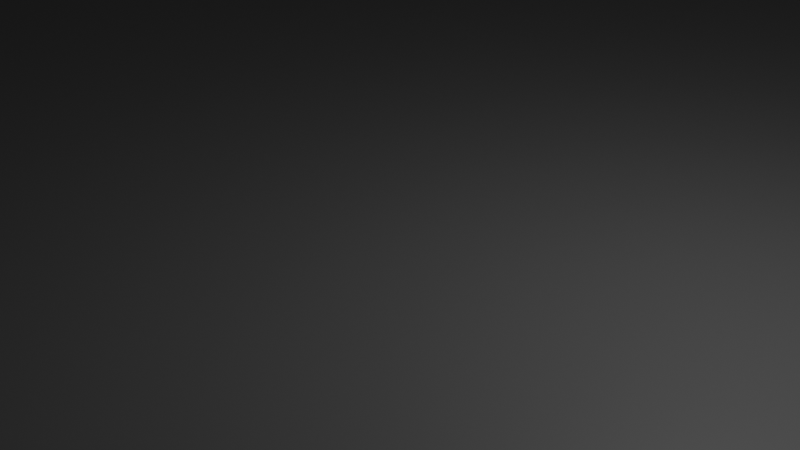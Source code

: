# Source: Runway.blend  (saved by Blender 5.2.45; exported with 4.5.12 LTS)
import bpy
from mathutils import Matrix  # noqa: F401  (used for matrix-valued properties, if any)

bpy.ops.wm.read_factory_settings(use_empty=True)
scene = bpy.context.scene
scene.name = 'Scene'

# ---- collections
col_collection = bpy.data.collections.new('Collection'); scene.collection.children.link(col_collection)
col_collection_2 = bpy.data.collections.new('Collection 2'); scene.collection.children.link(col_collection_2)
col_collection_3 = bpy.data.collections.new('Collection 3'); scene.collection.children.link(col_collection_3)
col_collection_4 = bpy.data.collections.new('Collection 4'); scene.collection.children.link(col_collection_4)
col_collection_4_001 = bpy.data.collections.new('Collection 4.001'); col_collection_4.children.link(col_collection_4_001)
col_collection_4_002 = bpy.data.collections.new('Collection 4.002'); col_collection_4.children.link(col_collection_4_002)
col_collection_4_003 = bpy.data.collections.new('Collection 4.003'); col_collection_4.children.link(col_collection_4_003)
col_collection_4_004 = bpy.data.collections.new('Collection 4.004'); col_collection_4.children.link(col_collection_4_004)

# ---- materials (node trees are filled in below, after node groups)
mat_material_005 = bpy.data.materials.new('Material.005')
mat_black_001 = bpy.data.materials.new('Black.001')
mat_white_001 = bpy.data.materials.new('White.001')
mat_red_001 = bpy.data.materials.new('Red.001')
mat_green_001 = bpy.data.materials.new('Green.001')
mat_blue_001 = bpy.data.materials.new('Blue.001')
mat_grey_001 = bpy.data.materials.new('Grey.001')
mat_material_006 = bpy.data.materials.new('Material.006')
mat_black_002 = bpy.data.materials.new('Black.002')
mat_white_002 = bpy.data.materials.new('White.002')
mat_red_002 = bpy.data.materials.new('Red.002')
mat_green_002 = bpy.data.materials.new('Green.002')
mat_blue_002 = bpy.data.materials.new('Blue.002')
mat_grey_002 = bpy.data.materials.new('Grey.002')
mat_material_007 = bpy.data.materials.new('Material.007')
mat_black_003 = bpy.data.materials.new('Black.003')
mat_white_003 = bpy.data.materials.new('White.003')
mat_red_003 = bpy.data.materials.new('Red.003')
mat_green_003 = bpy.data.materials.new('Green.003')
mat_blue_003 = bpy.data.materials.new('Blue.003')
mat_grey_003 = bpy.data.materials.new('Grey.003')
mat_material_008 = bpy.data.materials.new('Material.008')
mat_black_004 = bpy.data.materials.new('Black.004')
mat_white_004 = bpy.data.materials.new('White.004')
mat_red_004 = bpy.data.materials.new('Red.004')
mat_green_004 = bpy.data.materials.new('Green.004')
mat_blue_004 = bpy.data.materials.new('Blue.004')
mat_grey_004 = bpy.data.materials.new('Grey.004')

# ---- material node trees
mat_material_005.use_nodes = True; mat_material_005.node_tree.nodes.clear()
_N = mat_material_005.node_tree.nodes; _L = mat_material_005.node_tree.links
n0 = _N.new('ShaderNodeBsdfPrincipled'); n0.name = 'Principled BSDF'; n0.location = (-200, 100)
n0.inputs[0].default_value = (0.08712, 0.08712, 0.08712, 1.0)
n0.inputs[10].default_value = 0.005
n1 = _N.new('ShaderNodeOutputMaterial'); n1.name = 'Material Output'; n1.location = (200, 100)
_L.new(n0.outputs[0], n1.inputs[0])
n1.is_active_output = True
mat_black_001.use_nodes = True; mat_black_001.node_tree.nodes.clear()
_N = mat_black_001.node_tree.nodes; _L = mat_black_001.node_tree.links
mat_white_001.use_nodes = True; mat_white_001.node_tree.nodes.clear()
_N = mat_white_001.node_tree.nodes; _L = mat_white_001.node_tree.links
mat_red_001.use_nodes = True; mat_red_001.node_tree.nodes.clear()
_N = mat_red_001.node_tree.nodes; _L = mat_red_001.node_tree.links
mat_green_001.use_nodes = True; mat_green_001.node_tree.nodes.clear()
_N = mat_green_001.node_tree.nodes; _L = mat_green_001.node_tree.links
mat_blue_001.use_nodes = True; mat_blue_001.node_tree.nodes.clear()
_N = mat_blue_001.node_tree.nodes; _L = mat_blue_001.node_tree.links
mat_grey_001.use_nodes = True; mat_grey_001.node_tree.nodes.clear()
_N = mat_grey_001.node_tree.nodes; _L = mat_grey_001.node_tree.links
mat_material_006.use_nodes = True; mat_material_006.node_tree.nodes.clear()
_N = mat_material_006.node_tree.nodes; _L = mat_material_006.node_tree.links
n0 = _N.new('ShaderNodeBsdfPrincipled'); n0.name = 'Principled BSDF'; n0.location = (-200, 100)
n0.inputs[0].default_value = (0.08712, 0.08712, 0.08712, 1.0)
n0.inputs[10].default_value = 0.005
n1 = _N.new('ShaderNodeOutputMaterial'); n1.name = 'Material Output'; n1.location = (200, 100)
_L.new(n0.outputs[0], n1.inputs[0])
n1.is_active_output = True
mat_black_002.use_nodes = True; mat_black_002.node_tree.nodes.clear()
_N = mat_black_002.node_tree.nodes; _L = mat_black_002.node_tree.links
mat_white_002.use_nodes = True; mat_white_002.node_tree.nodes.clear()
_N = mat_white_002.node_tree.nodes; _L = mat_white_002.node_tree.links
mat_red_002.use_nodes = True; mat_red_002.node_tree.nodes.clear()
_N = mat_red_002.node_tree.nodes; _L = mat_red_002.node_tree.links
mat_green_002.use_nodes = True; mat_green_002.node_tree.nodes.clear()
_N = mat_green_002.node_tree.nodes; _L = mat_green_002.node_tree.links
mat_blue_002.use_nodes = True; mat_blue_002.node_tree.nodes.clear()
_N = mat_blue_002.node_tree.nodes; _L = mat_blue_002.node_tree.links
mat_grey_002.use_nodes = True; mat_grey_002.node_tree.nodes.clear()
_N = mat_grey_002.node_tree.nodes; _L = mat_grey_002.node_tree.links
mat_material_007.use_nodes = True; mat_material_007.node_tree.nodes.clear()
_N = mat_material_007.node_tree.nodes; _L = mat_material_007.node_tree.links
n0 = _N.new('ShaderNodeBsdfPrincipled'); n0.name = 'Principled BSDF'; n0.location = (-200, 100)
n0.inputs[0].default_value = (0.08712, 0.08712, 0.08712, 1.0)
n0.inputs[10].default_value = 0.005
n1 = _N.new('ShaderNodeOutputMaterial'); n1.name = 'Material Output'; n1.location = (200, 100)
_L.new(n0.outputs[0], n1.inputs[0])
n1.is_active_output = True
mat_black_003.use_nodes = True; mat_black_003.node_tree.nodes.clear()
_N = mat_black_003.node_tree.nodes; _L = mat_black_003.node_tree.links
mat_white_003.use_nodes = True; mat_white_003.node_tree.nodes.clear()
_N = mat_white_003.node_tree.nodes; _L = mat_white_003.node_tree.links
mat_red_003.use_nodes = True; mat_red_003.node_tree.nodes.clear()
_N = mat_red_003.node_tree.nodes; _L = mat_red_003.node_tree.links
mat_green_003.use_nodes = True; mat_green_003.node_tree.nodes.clear()
_N = mat_green_003.node_tree.nodes; _L = mat_green_003.node_tree.links
mat_blue_003.use_nodes = True; mat_blue_003.node_tree.nodes.clear()
_N = mat_blue_003.node_tree.nodes; _L = mat_blue_003.node_tree.links
mat_grey_003.use_nodes = True; mat_grey_003.node_tree.nodes.clear()
_N = mat_grey_003.node_tree.nodes; _L = mat_grey_003.node_tree.links
mat_material_008.use_nodes = True; mat_material_008.node_tree.nodes.clear()
_N = mat_material_008.node_tree.nodes; _L = mat_material_008.node_tree.links
n0 = _N.new('ShaderNodeBsdfPrincipled'); n0.name = 'Principled BSDF'; n0.location = (-200, 100)
n0.inputs[0].default_value = (0.08712, 0.08712, 0.08712, 1.0)
n0.inputs[10].default_value = 0.005
n1 = _N.new('ShaderNodeOutputMaterial'); n1.name = 'Material Output'; n1.location = (200, 100)
_L.new(n0.outputs[0], n1.inputs[0])
n1.is_active_output = True
mat_black_004.use_nodes = True; mat_black_004.node_tree.nodes.clear()
_N = mat_black_004.node_tree.nodes; _L = mat_black_004.node_tree.links
mat_white_004.use_nodes = True; mat_white_004.node_tree.nodes.clear()
_N = mat_white_004.node_tree.nodes; _L = mat_white_004.node_tree.links
mat_red_004.use_nodes = True; mat_red_004.node_tree.nodes.clear()
_N = mat_red_004.node_tree.nodes; _L = mat_red_004.node_tree.links
mat_green_004.use_nodes = True; mat_green_004.node_tree.nodes.clear()
_N = mat_green_004.node_tree.nodes; _L = mat_green_004.node_tree.links
mat_blue_004.use_nodes = True; mat_blue_004.node_tree.nodes.clear()
_N = mat_blue_004.node_tree.nodes; _L = mat_blue_004.node_tree.links
mat_grey_004.use_nodes = True; mat_grey_004.node_tree.nodes.clear()
_N = mat_grey_004.node_tree.nodes; _L = mat_grey_004.node_tree.links

# ---- world
world_world = bpy.data.worlds.new('World'); scene.world = world_world
world_world.use_nodes = True; world_world.node_tree.nodes.clear()
_N = world_world.node_tree.nodes; _L = world_world.node_tree.links
n0 = _N.new('ShaderNodeOutputWorld'); n0.name = 'World Output'; n0.location = (200, 100)
n1 = _N.new('ShaderNodeBackground'); n1.name = 'Background'; n1.location = (-200, 100)
n1.inputs[0].default_value = (0.05088, 0.05088, 0.05088, 1.0)
_L.new(n1.outputs[0], n0.inputs[0])
n0.is_active_output = True
world_world.color = (0.05088, 0.05088, 0.05088)
world_world.sun_shadow_jitter_overblur = 0.0

# ---- cameras
cam_camera = bpy.data.cameras.new('Camera')
cam_camera.clip_end = 100.0
cam_camera.ortho_scale = 7.314

# ---- lights
light_light = bpy.data.lights.new('Light', 'POINT')
light_light.energy = 1000.0
light_light.shadow_soft_size = 0.1

# ---- meshes
me_cube_020 = bpy.data.meshes.new('Cube.020')
me_cube_020.from_pydata([(-1.0, -1.0, -1.0), (-1.0, -1.0, 1.0), (-1.0, 1.0, -1.0), (-1.0, 1.0, 1.0), (1.0, -1.0, -1.0), (1.0, -1.0, 1.0), (1.0, 1.0, -1.0), (1.0, 1.0, 1.0)], [], [(0, 1, 3, 2), (2, 3, 7, 6), (6, 7, 5, 4), (4, 5, 1, 0), (2, 6, 4, 0), (7, 3, 1, 5)])
_uv = me_cube_020.uv_layers.new(name='UVMap')
_uv.uv.foreach_set('vector', [0.375, 0.0, 0.625, 0.0, 0.625, 0.25, 0.375, 0.25, 0.375, 0.25, 0.625, 0.25, 0.625, 0.5, 0.375, 0.5, 0.375, 0.5, 0.625, 0.5, 0.625, 0.75, 0.375, 0.75, 0.375, 0.75, 0.625, 0.75, 0.625, 1.0, 0.375, 1.0, 0.125, 0.5, 0.375, 0.5, 0.375, 0.75, 0.125, 0.75, 0.625, 0.5, 0.875, 0.5, 0.875, 0.75, 0.625, 0.75])
me_cube_020.materials.append(mat_material_005)
me_cube_020.update()
me_cube_021 = bpy.data.meshes.new('Cube.021')
me_cube_021.from_pydata([(-1.0, -1.0, -1.0), (-1.0, -1.0, 1.0), (-1.0, 1.0, -1.0), (-1.0, 1.0, 1.0), (1.0, -1.0, -1.0), (1.0, -1.0, 1.0), (1.0, 1.0, -1.0), (1.0, 1.0, 1.0)], [], [(0, 1, 3, 2), (2, 3, 7, 6), (6, 7, 5, 4), (4, 5, 1, 0), (2, 6, 4, 0), (7, 3, 1, 5)])
_uv = me_cube_021.uv_layers.new(name='UVMap')
_uv.uv.foreach_set('vector', [0.375, 0.0, 0.625, 0.0, 0.625, 0.25, 0.375, 0.25, 0.375, 0.25, 0.625, 0.25, 0.625, 0.5, 0.375, 0.5, 0.375, 0.5, 0.625, 0.5, 0.625, 0.75, 0.375, 0.75, 0.375, 0.75, 0.625, 0.75, 0.625, 1.0, 0.375, 1.0, 0.125, 0.5, 0.375, 0.5, 0.375, 0.75, 0.125, 0.75, 0.625, 0.5, 0.875, 0.5, 0.875, 0.75, 0.625, 0.75])
me_cube_021.materials.append(mat_material_006)
me_cube_021.update()
me_cube_022 = bpy.data.meshes.new('Cube.022')
me_cube_022.from_pydata([(-1.0, -1.0, -1.0), (-1.0, -1.0, 1.0), (-1.0, 1.0, -1.0), (-1.0, 1.0, 1.0), (1.0, -1.0, -1.0), (1.0, -1.0, 1.0), (1.0, 1.0, -1.0), (1.0, 1.0, 1.0)], [], [(0, 1, 3, 2), (2, 3, 7, 6), (6, 7, 5, 4), (4, 5, 1, 0), (2, 6, 4, 0), (7, 3, 1, 5)])
_uv = me_cube_022.uv_layers.new(name='UVMap')
_uv.uv.foreach_set('vector', [0.375, 0.0, 0.625, 0.0, 0.625, 0.25, 0.375, 0.25, 0.375, 0.25, 0.625, 0.25, 0.625, 0.5, 0.375, 0.5, 0.375, 0.5, 0.625, 0.5, 0.625, 0.75, 0.375, 0.75, 0.375, 0.75, 0.625, 0.75, 0.625, 1.0, 0.375, 1.0, 0.125, 0.5, 0.375, 0.5, 0.375, 0.75, 0.125, 0.75, 0.625, 0.5, 0.875, 0.5, 0.875, 0.75, 0.625, 0.75])
me_cube_022.materials.append(mat_material_007)
me_cube_022.update()
me_cube_023 = bpy.data.meshes.new('Cube.023')
me_cube_023.from_pydata([(-1.0, -1.0, -1.0), (-1.0, -1.0, 1.0), (-1.0, 1.0, -1.0), (-1.0, 1.0, 1.0), (1.0, -1.0, -1.0), (1.0, -1.0, 1.0), (1.0, 1.0, -1.0), (1.0, 1.0, 1.0)], [], [(0, 1, 3, 2), (2, 3, 7, 6), (6, 7, 5, 4), (4, 5, 1, 0), (2, 6, 4, 0), (7, 3, 1, 5)])
_uv = me_cube_023.uv_layers.new(name='UVMap')
_uv.uv.foreach_set('vector', [0.375, 0.0, 0.625, 0.0, 0.625, 0.25, 0.375, 0.25, 0.375, 0.25, 0.625, 0.25, 0.625, 0.5, 0.375, 0.5, 0.375, 0.5, 0.625, 0.5, 0.625, 0.75, 0.375, 0.75, 0.375, 0.75, 0.625, 0.75, 0.625, 1.0, 0.375, 1.0, 0.125, 0.5, 0.375, 0.5, 0.375, 0.75, 0.125, 0.75, 0.625, 0.5, 0.875, 0.5, 0.875, 0.75, 0.625, 0.75])
me_cube_023.materials.append(mat_material_008)
me_cube_023.update()

# ---- objects
ob_light = bpy.data.objects.new('Light', light_light)
ob_camera = bpy.data.objects.new('Camera', cam_camera)
ob_cube_002 = bpy.data.objects.new('Cube.002', me_cube_020)
ob_stroke_001 = bpy.data.objects.new('Stroke.001', None)
ob_cube_001 = bpy.data.objects.new('Cube.001', me_cube_021)
ob_stroke_002 = bpy.data.objects.new('Stroke.002', None)
ob_cube_003 = bpy.data.objects.new('Cube.003', me_cube_022)
ob_stroke_003 = bpy.data.objects.new('Stroke.003', None)
ob_cube_004 = bpy.data.objects.new('Cube.004', me_cube_023)
ob_stroke_004 = bpy.data.objects.new('Stroke.004', None)

# ---- transforms, parenting, visibility, modifiers, constraints
ob_light.location = (4.076, 1.005, 5.904)
ob_light.rotation_euler = (0.6503, 0.05522, 1.866)
ob_light.lock_rotations_4d = False
ob_light.empty_display_type = 'ARROWS'
ob_light.color = (0.0, 0.0, 0.0, 0.0)
ob_light.lineart.crease_threshold = 0.0
ob_camera.location = (7.359, -6.926, 4.958)
ob_camera.rotation_euler = (1.109, 0.0, 0.8149)
ob_camera.lock_rotations_4d = False
ob_camera.empty_display_type = 'ARROWS'
ob_camera.color = (0.0, 0.0, 0.0, 0.0)
ob_camera.display_type = 'WIRE'
ob_camera.lineart.crease_threshold = 0.0
ob_cube_002.location = (0.0, 8.766, -1.013)
ob_cube_002.scale = (22.48, 39.76, 0.7541)
ob_stroke_001.location = (0.0, 0.0, 0.0)
ob_stroke_001.empty_image_offset = (0.0, 0.0)
ob_stroke_001.use_grease_pencil_lights = True
ob_cube_001.location = (0.0, -70.42, -1.013)
ob_cube_001.scale = (22.48, 39.76, 0.7541)
ob_stroke_002.location = (0.0, -79.19, 0.0)
ob_stroke_002.empty_image_offset = (0.0, 0.0)
ob_stroke_002.use_grease_pencil_lights = True
ob_cube_003.location = (0.0, 87.33, -1.013)
ob_cube_003.scale = (22.48, 39.76, 0.7541)
ob_stroke_003.location = (0.0, 78.56, 0.0)
ob_stroke_003.empty_image_offset = (0.0, 0.0)
ob_stroke_003.use_grease_pencil_lights = True
ob_cube_004.location = (0.0, 165.7, -1.013)
ob_cube_004.scale = (22.48, 39.76, 0.7541)
ob_stroke_004.location = (0.0, 156.9, 0.0)
ob_stroke_004.empty_image_offset = (0.0, 0.0)
ob_stroke_004.use_grease_pencil_lights = True

# ---- collection membership
col_collection.objects.link(ob_light)
col_collection.objects.link(ob_camera)
col_collection_4_001.objects.link(ob_cube_002)
col_collection_4_001.objects.link(ob_stroke_001)
col_collection_4_002.objects.link(ob_cube_001)
col_collection_4_002.objects.link(ob_stroke_002)
col_collection_4_003.objects.link(ob_cube_003)
col_collection_4_003.objects.link(ob_stroke_003)
col_collection_4_004.objects.link(ob_cube_004)
col_collection_4_004.objects.link(ob_stroke_004)

# ---- scene / render settings (as saved in the file)
scene.camera = ob_camera
scene.frame_start = 1; scene.frame_end = 250; scene.frame_set(1)
scene.render.engine = 'BLENDER_EEVEE_NEXT'
scene.render.bake_bias = 0.0
scene.render.bake_samples = 0
scene.render.compositor_device = 'GPU'
scene.eevee.use_volume_custom_range = False
scene.eevee.fast_gi_thickness_near = 0.1
scene.eevee.fast_gi_thickness_far = 0.0
scene.eevee.ray_tracing_options.screen_trace_thickness = 0.1
bpy.context.view_layer.update()
